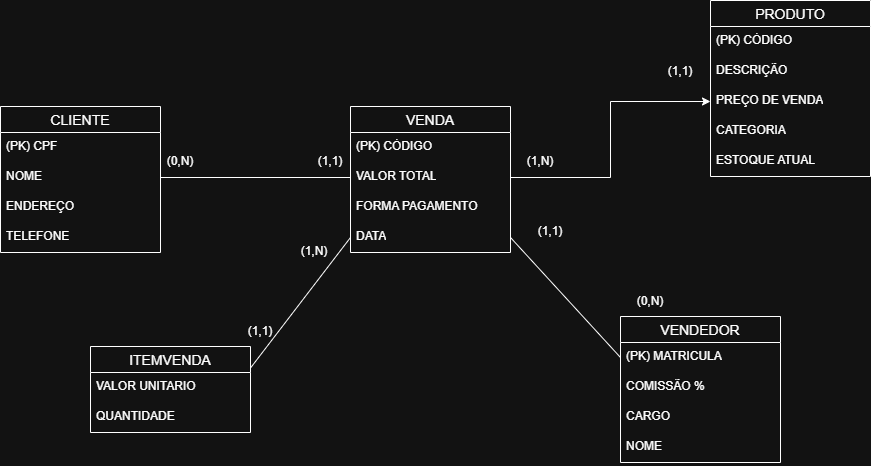

The diagram above was exported from draw.io. Its source (the exported page's mxGraphModel, read from the mxfile embedded in the PNG):
<mxGraphModel dx="1418" dy="786" grid="1" gridSize="10" guides="1" tooltips="1" connect="1" arrows="1" fold="1" page="1" pageScale="1" pageWidth="827" pageHeight="1169" math="0" shadow="0">
  <root>
    <mxCell id="0" />
    <mxCell id="1" parent="0" />
    <mxCell id="moDDa5Gj3bjGrfYMzHR9-4" value="CLIENTE" style="swimlane;fontStyle=0;childLayout=stackLayout;horizontal=1;startSize=26;horizontalStack=0;resizeParent=1;resizeParentMax=0;resizeLast=0;collapsible=1;marginBottom=0;align=center;fontSize=14;" vertex="1" parent="1">
      <mxGeometry x="100" y="270" width="160" height="146" as="geometry" />
    </mxCell>
    <mxCell id="moDDa5Gj3bjGrfYMzHR9-5" value="(PK) CPF" style="text;strokeColor=none;fillColor=none;spacingLeft=4;spacingRight=4;overflow=hidden;rotatable=0;points=[[0,0.5],[1,0.5]];portConstraint=eastwest;fontSize=12;whiteSpace=wrap;html=1;" vertex="1" parent="moDDa5Gj3bjGrfYMzHR9-4">
      <mxGeometry y="26" width="160" height="30" as="geometry" />
    </mxCell>
    <mxCell id="moDDa5Gj3bjGrfYMzHR9-6" value="NOME" style="text;strokeColor=none;fillColor=none;spacingLeft=4;spacingRight=4;overflow=hidden;rotatable=0;points=[[0,0.5],[1,0.5]];portConstraint=eastwest;fontSize=12;whiteSpace=wrap;html=1;" vertex="1" parent="moDDa5Gj3bjGrfYMzHR9-4">
      <mxGeometry y="56" width="160" height="30" as="geometry" />
    </mxCell>
    <mxCell id="moDDa5Gj3bjGrfYMzHR9-7" value="ENDEREÇO" style="text;strokeColor=none;fillColor=none;spacingLeft=4;spacingRight=4;overflow=hidden;rotatable=0;points=[[0,0.5],[1,0.5]];portConstraint=eastwest;fontSize=12;whiteSpace=wrap;html=1;" vertex="1" parent="moDDa5Gj3bjGrfYMzHR9-4">
      <mxGeometry y="86" width="160" height="30" as="geometry" />
    </mxCell>
    <mxCell id="moDDa5Gj3bjGrfYMzHR9-8" value="TELEFONE" style="text;strokeColor=none;fillColor=none;spacingLeft=4;spacingRight=4;overflow=hidden;rotatable=0;points=[[0,0.5],[1,0.5]];portConstraint=eastwest;fontSize=12;whiteSpace=wrap;html=1;" vertex="1" parent="moDDa5Gj3bjGrfYMzHR9-4">
      <mxGeometry y="116" width="160" height="30" as="geometry" />
    </mxCell>
    <mxCell id="moDDa5Gj3bjGrfYMzHR9-9" value="ITEMVENDA" style="swimlane;fontStyle=0;childLayout=stackLayout;horizontal=1;startSize=26;horizontalStack=0;resizeParent=1;resizeParentMax=0;resizeLast=0;collapsible=1;marginBottom=0;align=center;fontSize=14;" vertex="1" parent="1">
      <mxGeometry x="190" y="510" width="160" height="86" as="geometry" />
    </mxCell>
    <mxCell id="moDDa5Gj3bjGrfYMzHR9-10" value="VALOR UNITARIO" style="text;strokeColor=none;fillColor=none;spacingLeft=4;spacingRight=4;overflow=hidden;rotatable=0;points=[[0,0.5],[1,0.5]];portConstraint=eastwest;fontSize=12;whiteSpace=wrap;html=1;" vertex="1" parent="moDDa5Gj3bjGrfYMzHR9-9">
      <mxGeometry y="26" width="160" height="30" as="geometry" />
    </mxCell>
    <mxCell id="moDDa5Gj3bjGrfYMzHR9-11" value="QUANTIDADE" style="text;strokeColor=none;fillColor=none;spacingLeft=4;spacingRight=4;overflow=hidden;rotatable=0;points=[[0,0.5],[1,0.5]];portConstraint=eastwest;fontSize=12;whiteSpace=wrap;html=1;" vertex="1" parent="moDDa5Gj3bjGrfYMzHR9-9">
      <mxGeometry y="56" width="160" height="30" as="geometry" />
    </mxCell>
    <mxCell id="moDDa5Gj3bjGrfYMzHR9-15" value="VENDA" style="swimlane;fontStyle=0;childLayout=stackLayout;horizontal=1;startSize=26;horizontalStack=0;resizeParent=1;resizeParentMax=0;resizeLast=0;collapsible=1;marginBottom=0;align=center;fontSize=14;" vertex="1" parent="1">
      <mxGeometry x="450" y="270" width="160" height="146" as="geometry" />
    </mxCell>
    <mxCell id="moDDa5Gj3bjGrfYMzHR9-16" value="(PK) CÓDIGO" style="text;strokeColor=none;fillColor=none;spacingLeft=4;spacingRight=4;overflow=hidden;rotatable=0;points=[[0,0.5],[1,0.5]];portConstraint=eastwest;fontSize=12;whiteSpace=wrap;html=1;" vertex="1" parent="moDDa5Gj3bjGrfYMzHR9-15">
      <mxGeometry y="26" width="160" height="30" as="geometry" />
    </mxCell>
    <mxCell id="moDDa5Gj3bjGrfYMzHR9-17" value="VALOR TOTAL" style="text;strokeColor=none;fillColor=none;spacingLeft=4;spacingRight=4;overflow=hidden;rotatable=0;points=[[0,0.5],[1,0.5]];portConstraint=eastwest;fontSize=12;whiteSpace=wrap;html=1;" vertex="1" parent="moDDa5Gj3bjGrfYMzHR9-15">
      <mxGeometry y="56" width="160" height="30" as="geometry" />
    </mxCell>
    <mxCell id="moDDa5Gj3bjGrfYMzHR9-18" value="FORMA PAGAMENTO" style="text;strokeColor=none;fillColor=none;spacingLeft=4;spacingRight=4;overflow=hidden;rotatable=0;points=[[0,0.5],[1,0.5]];portConstraint=eastwest;fontSize=12;whiteSpace=wrap;html=1;" vertex="1" parent="moDDa5Gj3bjGrfYMzHR9-15">
      <mxGeometry y="86" width="160" height="30" as="geometry" />
    </mxCell>
    <mxCell id="moDDa5Gj3bjGrfYMzHR9-19" value="DATA" style="text;strokeColor=none;fillColor=none;spacingLeft=4;spacingRight=4;overflow=hidden;rotatable=0;points=[[0,0.5],[1,0.5]];portConstraint=eastwest;fontSize=12;whiteSpace=wrap;html=1;" vertex="1" parent="moDDa5Gj3bjGrfYMzHR9-15">
      <mxGeometry y="116" width="160" height="30" as="geometry" />
    </mxCell>
    <mxCell id="moDDa5Gj3bjGrfYMzHR9-20" value="VENDEDOR" style="swimlane;fontStyle=0;childLayout=stackLayout;horizontal=1;startSize=26;horizontalStack=0;resizeParent=1;resizeParentMax=0;resizeLast=0;collapsible=1;marginBottom=0;align=center;fontSize=14;" vertex="1" parent="1">
      <mxGeometry x="720" y="480" width="160" height="146" as="geometry" />
    </mxCell>
    <mxCell id="moDDa5Gj3bjGrfYMzHR9-21" value="(PK) MATRICULA" style="text;strokeColor=none;fillColor=none;spacingLeft=4;spacingRight=4;overflow=hidden;rotatable=0;points=[[0,0.5],[1,0.5]];portConstraint=eastwest;fontSize=12;whiteSpace=wrap;html=1;" vertex="1" parent="moDDa5Gj3bjGrfYMzHR9-20">
      <mxGeometry y="26" width="160" height="30" as="geometry" />
    </mxCell>
    <mxCell id="moDDa5Gj3bjGrfYMzHR9-22" value="COMISSÃO %" style="text;strokeColor=none;fillColor=none;spacingLeft=4;spacingRight=4;overflow=hidden;rotatable=0;points=[[0,0.5],[1,0.5]];portConstraint=eastwest;fontSize=12;whiteSpace=wrap;html=1;" vertex="1" parent="moDDa5Gj3bjGrfYMzHR9-20">
      <mxGeometry y="56" width="160" height="30" as="geometry" />
    </mxCell>
    <mxCell id="moDDa5Gj3bjGrfYMzHR9-23" value="CARGO" style="text;strokeColor=none;fillColor=none;spacingLeft=4;spacingRight=4;overflow=hidden;rotatable=0;points=[[0,0.5],[1,0.5]];portConstraint=eastwest;fontSize=12;whiteSpace=wrap;html=1;" vertex="1" parent="moDDa5Gj3bjGrfYMzHR9-20">
      <mxGeometry y="86" width="160" height="30" as="geometry" />
    </mxCell>
    <mxCell id="moDDa5Gj3bjGrfYMzHR9-24" value="NOME" style="text;strokeColor=none;fillColor=none;spacingLeft=4;spacingRight=4;overflow=hidden;rotatable=0;points=[[0,0.5],[1,0.5]];portConstraint=eastwest;fontSize=12;whiteSpace=wrap;html=1;" vertex="1" parent="moDDa5Gj3bjGrfYMzHR9-20">
      <mxGeometry y="116" width="160" height="30" as="geometry" />
    </mxCell>
    <mxCell id="moDDa5Gj3bjGrfYMzHR9-25" value="PRODUTO" style="swimlane;fontStyle=0;childLayout=stackLayout;horizontal=1;startSize=26;horizontalStack=0;resizeParent=1;resizeParentMax=0;resizeLast=0;collapsible=1;marginBottom=0;align=center;fontSize=14;" vertex="1" parent="1">
      <mxGeometry x="810" y="164" width="160" height="176" as="geometry" />
    </mxCell>
    <mxCell id="moDDa5Gj3bjGrfYMzHR9-26" value="(PK) CÓDIGO" style="text;strokeColor=none;fillColor=none;spacingLeft=4;spacingRight=4;overflow=hidden;rotatable=0;points=[[0,0.5],[1,0.5]];portConstraint=eastwest;fontSize=12;whiteSpace=wrap;html=1;" vertex="1" parent="moDDa5Gj3bjGrfYMzHR9-25">
      <mxGeometry y="26" width="160" height="30" as="geometry" />
    </mxCell>
    <mxCell id="moDDa5Gj3bjGrfYMzHR9-27" value="DESCRIÇÃO" style="text;strokeColor=none;fillColor=none;spacingLeft=4;spacingRight=4;overflow=hidden;rotatable=0;points=[[0,0.5],[1,0.5]];portConstraint=eastwest;fontSize=12;whiteSpace=wrap;html=1;" vertex="1" parent="moDDa5Gj3bjGrfYMzHR9-25">
      <mxGeometry y="56" width="160" height="30" as="geometry" />
    </mxCell>
    <mxCell id="moDDa5Gj3bjGrfYMzHR9-28" value="PREÇO DE VENDA" style="text;strokeColor=none;fillColor=none;spacingLeft=4;spacingRight=4;overflow=hidden;rotatable=0;points=[[0,0.5],[1,0.5]];portConstraint=eastwest;fontSize=12;whiteSpace=wrap;html=1;" vertex="1" parent="moDDa5Gj3bjGrfYMzHR9-25">
      <mxGeometry y="86" width="160" height="30" as="geometry" />
    </mxCell>
    <mxCell id="moDDa5Gj3bjGrfYMzHR9-29" value="CATEGORIA" style="text;strokeColor=none;fillColor=none;spacingLeft=4;spacingRight=4;overflow=hidden;rotatable=0;points=[[0,0.5],[1,0.5]];portConstraint=eastwest;fontSize=12;whiteSpace=wrap;html=1;" vertex="1" parent="moDDa5Gj3bjGrfYMzHR9-25">
      <mxGeometry y="116" width="160" height="30" as="geometry" />
    </mxCell>
    <mxCell id="moDDa5Gj3bjGrfYMzHR9-30" value="ESTOQUE ATUAL" style="text;strokeColor=none;fillColor=none;spacingLeft=4;spacingRight=4;overflow=hidden;rotatable=0;points=[[0,0.5],[1,0.5]];portConstraint=eastwest;fontSize=12;whiteSpace=wrap;html=1;" vertex="1" parent="moDDa5Gj3bjGrfYMzHR9-25">
      <mxGeometry y="146" width="160" height="30" as="geometry" />
    </mxCell>
    <mxCell id="moDDa5Gj3bjGrfYMzHR9-31" value="" style="endArrow=none;html=1;rounded=0;exitX=1;exitY=0.5;exitDx=0;exitDy=0;entryX=0;entryY=0.5;entryDx=0;entryDy=0;" edge="1" parent="1" source="moDDa5Gj3bjGrfYMzHR9-6" target="moDDa5Gj3bjGrfYMzHR9-17">
      <mxGeometry relative="1" as="geometry">
        <mxPoint x="330" y="410" as="sourcePoint" />
        <mxPoint x="490" y="410" as="targetPoint" />
      </mxGeometry>
    </mxCell>
    <mxCell id="moDDa5Gj3bjGrfYMzHR9-32" value="(0,N)" style="text;html=1;whiteSpace=wrap;strokeColor=none;fillColor=none;align=center;verticalAlign=middle;rounded=0;" vertex="1" parent="1">
      <mxGeometry x="250" y="310" width="60" height="30" as="geometry" />
    </mxCell>
    <mxCell id="moDDa5Gj3bjGrfYMzHR9-33" value="(1,1)" style="text;html=1;whiteSpace=wrap;strokeColor=none;fillColor=none;align=center;verticalAlign=middle;rounded=0;" vertex="1" parent="1">
      <mxGeometry x="400" y="310" width="60" height="30" as="geometry" />
    </mxCell>
    <mxCell id="moDDa5Gj3bjGrfYMzHR9-34" value="" style="endArrow=none;html=1;rounded=0;exitX=1;exitY=0.25;exitDx=0;exitDy=0;entryX=0;entryY=0.5;entryDx=0;entryDy=0;" edge="1" parent="1" source="moDDa5Gj3bjGrfYMzHR9-9" target="moDDa5Gj3bjGrfYMzHR9-19">
      <mxGeometry relative="1" as="geometry">
        <mxPoint x="370" y="350" as="sourcePoint" />
        <mxPoint x="560" y="350" as="targetPoint" />
      </mxGeometry>
    </mxCell>
    <mxCell id="moDDa5Gj3bjGrfYMzHR9-35" value="(1,1)" style="text;html=1;whiteSpace=wrap;strokeColor=none;fillColor=none;align=center;verticalAlign=middle;rounded=0;" vertex="1" parent="1">
      <mxGeometry x="330" y="480" width="60" height="30" as="geometry" />
    </mxCell>
    <mxCell id="moDDa5Gj3bjGrfYMzHR9-36" value="(1,N)" style="text;html=1;whiteSpace=wrap;strokeColor=none;fillColor=none;align=center;verticalAlign=middle;rounded=0;" vertex="1" parent="1">
      <mxGeometry x="384" y="400" width="60" height="30" as="geometry" />
    </mxCell>
    <mxCell id="moDDa5Gj3bjGrfYMzHR9-37" value="(1,1)" style="text;html=1;whiteSpace=wrap;strokeColor=none;fillColor=none;align=center;verticalAlign=middle;rounded=0;" vertex="1" parent="1">
      <mxGeometry x="620" y="380" width="60" height="30" as="geometry" />
    </mxCell>
    <mxCell id="moDDa5Gj3bjGrfYMzHR9-38" value="(0,N)" style="text;html=1;whiteSpace=wrap;strokeColor=none;fillColor=none;align=center;verticalAlign=middle;rounded=0;" vertex="1" parent="1">
      <mxGeometry x="720" y="450" width="60" height="30" as="geometry" />
    </mxCell>
    <mxCell id="moDDa5Gj3bjGrfYMzHR9-39" value="" style="endArrow=none;html=1;rounded=0;exitX=1;exitY=0.5;exitDx=0;exitDy=0;entryX=0;entryY=0.5;entryDx=0;entryDy=0;" edge="1" parent="1" source="moDDa5Gj3bjGrfYMzHR9-19" target="moDDa5Gj3bjGrfYMzHR9-21">
      <mxGeometry relative="1" as="geometry">
        <mxPoint x="450" y="340" as="sourcePoint" />
        <mxPoint x="640" y="340" as="targetPoint" />
      </mxGeometry>
    </mxCell>
    <mxCell id="moDDa5Gj3bjGrfYMzHR9-42" style="edgeStyle=orthogonalEdgeStyle;rounded=0;orthogonalLoop=1;jettySize=auto;html=1;entryX=0;entryY=0.5;entryDx=0;entryDy=0;" edge="1" parent="1" source="moDDa5Gj3bjGrfYMzHR9-17" target="moDDa5Gj3bjGrfYMzHR9-28">
      <mxGeometry relative="1" as="geometry" />
    </mxCell>
    <mxCell id="moDDa5Gj3bjGrfYMzHR9-43" value="(1,1)" style="text;html=1;whiteSpace=wrap;strokeColor=none;fillColor=none;align=center;verticalAlign=middle;rounded=0;" vertex="1" parent="1">
      <mxGeometry x="750" y="220" width="60" height="30" as="geometry" />
    </mxCell>
    <mxCell id="moDDa5Gj3bjGrfYMzHR9-44" value="(1,N)" style="text;html=1;whiteSpace=wrap;strokeColor=none;fillColor=none;align=center;verticalAlign=middle;rounded=0;" vertex="1" parent="1">
      <mxGeometry x="610" y="310" width="60" height="30" as="geometry" />
    </mxCell>
  </root>
</mxGraphModel>